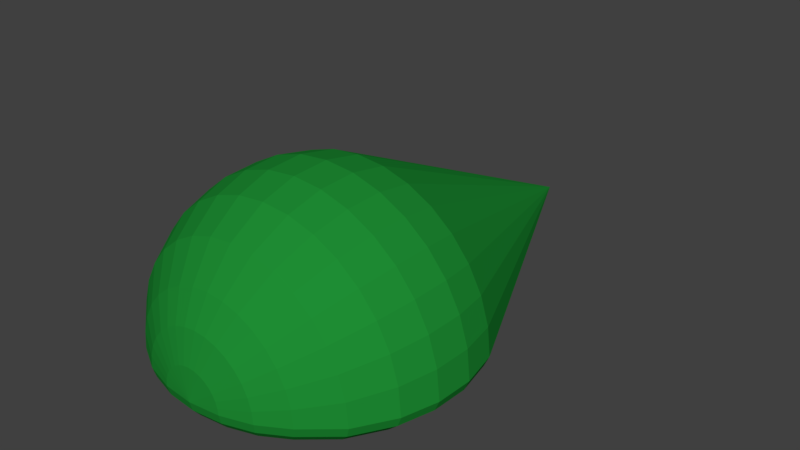 # Source: UserMarker.blend  (saved by Blender 2.79.0; exported with 4.5.12 LTS)
import bpy
from mathutils import Matrix  # noqa: F401  (used for matrix-valued properties, if any)

bpy.ops.wm.read_factory_settings(use_empty=True)
scene = bpy.context.scene
scene.name = 'Scene'

# ---- collections
col_collection_1 = bpy.data.collections.new('Collection 1'); scene.collection.children.link(col_collection_1)

# ---- materials (node trees are filled in below, after node groups)
mat_green = bpy.data.materials.new('Green')
mat_green.alpha_threshold = 0.0
mat_green.use_transparent_shadow = False
mat_green.diffuse_color = (0.01331, 0.2664, 0.03402, 1.0)
mat_green.roughness = 0.5
mat_green.specular_intensity = 0.7

# ---- material node trees

# ---- world
world_world = bpy.data.worlds.new('World'); scene.world = world_world
world_world.color = (0.05088, 0.05088, 0.05088)
world_world.use_sun_shadow = False
world_world.sun_shadow_jitter_overblur = 0.0
world_world.cycles.sampling_method = 'MANUAL'

# ---- meshes
me_cone = bpy.data.meshes.new('Cone')
me_cone.from_pydata([(0.1788, 0.7461, 0.6888), (0.5091, 0.6092, 0.6888), (0.8988, 0.02608, 0.6888), (-3.576e-07, -0.1527, 2.689), (-0.9164, -0.1527, 0.6888), (-2.384e-07, 0.7637, 0.6888), (-2.384e-07, 0.8145, 0.4413), (-2.384e-07, 0.4029, -0.4234), (0.1887, 0.7959, 0.4413), (0.187, 0.7874, 0.2016), (0.1748, 0.7263, -0.02217), (0.1479, 0.5907, -0.2513), (0.1084, 0.3922, -0.4234), (0.07466, 0.2226, -0.5234), (0.03806, 0.03865, -0.5803), (0.3507, 0.6939, 0.6888), (0.3701, 0.7408, 0.4413), (0.3668, 0.7329, 0.2016), (0.343, 0.6753, -0.02217), (0.2901, 0.5476, -0.2513), (0.2126, 0.3606, -0.4234), (0.1464, 0.2009, -0.5234), (0.07466, 0.02755, -0.5803), (0.5373, 0.6515, 0.4413), (0.5325, 0.6443, 0.2016), (0.4979, 0.5925, -0.02217), (0.4211, 0.4775, -0.2513), (0.3087, 0.3092, -0.4234), (0.2126, 0.1655, -0.5234), (0.1084, 0.00952, -0.5803), (0.648, 0.4953, 0.6888), (0.6839, 0.5312, 0.4413), (0.6778, 0.5251, 0.2016), (0.6337, 0.481, -0.02217), (0.536, 0.3833, -0.2513), (0.3928, 0.2402, -0.4234), (0.2706, 0.1179, -0.5234), (0.1379, -0.01474, -0.5803), (0.7619, 0.3564, 0.6888), (0.8042, 0.3846, 0.4413), (0.797, 0.3798, 0.2016), (0.7452, 0.3452, -0.02217), (0.6302, 0.2684, -0.2513), (0.4619, 0.156, -0.4234), (0.3182, 0.05992, -0.5234), (0.1622, -0.04431, -0.5803), (0.8466, 0.198, 0.6888), (0.8935, 0.2174, 0.4413), (0.8856, 0.2141, 0.2016), (0.828, 0.1903, -0.02217), (0.7003, 0.1374, -0.2513), (0.5133, 0.05992, -0.4234), (0.3536, -0.006245, -0.5234), (0.1802, -0.07803, -0.5803), (0.9486, 0.03599, 0.4413), (0.9401, 0.03431, 0.2016), (0.879, 0.02216, -0.02217), (0.7434, -0.004817, -0.2513), (0.5449, -0.04431, -0.4234), (0.3753, -0.07803, -0.5234), (0.1913, -0.1146, -0.5803), (0.9164, -0.1527, 0.6888), (0.9672, -0.1527, 0.4413), (0.9585, -0.1527, 0.2016), (0.8962, -0.1527, -0.02217), (0.758, -0.1527, -0.2513), (0.5556, -0.1527, -0.4234), (0.3827, -0.1527, -0.5234), (0.1951, -0.1527, -0.5803), (-2.384e-07, -0.1527, -0.5995), (-2.384e-07, -0.2698, -0.5347), (0.176, -0.2698, -0.5174), (0.3453, -0.2698, -0.466), (0.5013, -0.2698, -0.3758), (0.684, -0.2698, -0.2205), (0.8087, -0.2698, -0.01376), (0.865, -0.2698, 0.1882), (0.8728, -0.2698, 0.4045), (0.8269, -0.2698, 0.6278), (-0.8269, -0.2698, 0.6278), (-3.576e-07, -0.2698, 2.209), (-0.9672, -0.1527, 0.4413), (-0.9585, -0.1527, 0.2016), (-0.8962, -0.1527, -0.02217), (-0.758, -0.1527, -0.2513), (-0.5556, -0.1527, -0.4234), (-0.3827, -0.1527, -0.5234), (-0.1951, -0.1527, -0.5803), (-0.8988, 0.02608, 0.6888), (-0.9486, 0.03599, 0.4413), (-0.9401, 0.03431, 0.2016), (-0.879, 0.02216, -0.02217), (-0.7434, -0.004817, -0.2513), (-0.5449, -0.04431, -0.4234), (-0.3753, -0.07803, -0.5234), (-0.1913, -0.1146, -0.5803), (-0.8466, 0.198, 0.6888), (-0.8935, 0.2174, 0.4413), (-0.8856, 0.2141, 0.2016), (-0.828, 0.1903, -0.02217), (-0.7003, 0.1374, -0.2513), (-0.5133, 0.05992, -0.4234), (-0.3536, -0.006245, -0.5234), (-0.1802, -0.07803, -0.5803), (-0.7619, 0.3564, 0.6888), (-0.8042, 0.3846, 0.4413), (-0.797, 0.3798, 0.2016), (-0.7452, 0.3452, -0.02217), (-0.6302, 0.2684, -0.2513), (-0.4619, 0.156, -0.4234), (-0.3182, 0.05992, -0.5234), (-0.1622, -0.04431, -0.5803), (-0.648, 0.4953, 0.6888), (-0.6839, 0.5312, 0.4413), (-0.6778, 0.5251, 0.2016), (-0.6337, 0.481, -0.02217), (-0.536, 0.3833, -0.2513), (-0.3928, 0.2402, -0.4234), (-0.2706, 0.1179, -0.5234), (-0.1379, -0.01474, -0.5803), (-0.5091, 0.6092, 0.6888), (-0.5373, 0.6515, 0.4413), (-0.5325, 0.6443, 0.2016), (-0.4979, 0.5925, -0.02217), (-0.4211, 0.4775, -0.2513), (-0.3087, 0.3092, -0.4234), (-0.2126, 0.1655, -0.5234), (-0.1084, 0.00952, -0.5803), (-0.3507, 0.6939, 0.6888), (-0.3701, 0.7408, 0.4413), (-0.3668, 0.7329, 0.2016), (-0.343, 0.6753, -0.02217), (-0.2901, 0.5476, -0.2513), (-0.2126, 0.3606, -0.4234), (-0.1464, 0.2009, -0.5234), (-0.07466, 0.02755, -0.5803), (-0.1788, 0.7461, 0.6888), (-0.1887, 0.7959, 0.4413), (-0.187, 0.7874, 0.2016), (-0.1748, 0.7263, -0.02217), (-0.1479, 0.5907, -0.2513), (-0.1084, 0.3922, -0.4234), (-0.07466, 0.2226, -0.5234), (-0.03806, 0.03865, -0.5803), (-1.788e-07, 0.8058, 0.2016), (5.96e-08, 0.7435, -0.02217), (-5.96e-08, 0.6053, -0.2513), (-1.788e-07, 0.23, -0.5234), (-2.384e-07, 0.0424, -0.5803), (-3.576e-07, -0.2137, 2.47), (-0.8919, -0.2137, 0.6721), (0.8919, -0.2137, 0.6721), (0.9413, -0.2137, 0.4313), (0.9329, -0.2137, 0.198), (0.8723, -0.2137, -0.01987), (0.7377, -0.2137, -0.2429), (0.5407, -0.2137, -0.4103), (0.3725, -0.2137, -0.5077), (0.1899, -0.2137, -0.563), (-2.384e-07, -0.2137, -0.5817), (-3.576e-07, -0.3143, 1.887), (-0.7247, -0.3239, 0.5581), (0.7247, -0.3239, 0.5581), (0.7648, -0.3239, 0.3624), (0.758, -0.3239, 0.1729), (0.7088, -0.3239, -0.004148), (0.5994, -0.3239, -0.1854), (0.4394, -0.3239, -0.3214), (0.3026, -0.3239, -0.4005), (0.1543, -0.3239, -0.4455), (-2.384e-07, -0.3239, -0.4607), (-2.98e-07, -0.4008, 0.9687), (-0.381, -0.404, 0.3238), (0.381, -0.404, 0.3238), (0.4021, -0.404, 0.2209), (0.3985, -0.404, 0.1212), (0.3726, -0.404, 0.02817), (0.3152, -0.404, -0.06711), (-0.9413, -0.2137, 0.4313), (-0.9329, -0.2137, 0.198), (-0.8723, -0.2137, -0.01987), (-0.7377, -0.2137, -0.2429), (-0.5407, -0.2137, -0.4103), (-0.3725, -0.2137, -0.5077), (-0.1899, -0.2137, -0.563), (-2.98e-07, -0.3716, -0.3274), (0.1151, -0.3716, -0.316), (0.2257, -0.3716, -0.2825), (0.3277, -0.3716, -0.2235), (0.4471, -0.3716, -0.122), (0.5286, -0.3716, 0.01317), (0.5654, -0.3716, 0.1452), (0.5705, -0.3716, 0.2866), (0.5405, -0.3716, 0.4325), (-0.5405, -0.3716, 0.4325), (-3.576e-07, -0.3621, 1.473), (-0.8728, -0.2698, 0.4045), (-0.865, -0.2698, 0.1882), (-0.8087, -0.2698, -0.01376), (-0.684, -0.2698, -0.2205), (-0.5013, -0.2698, -0.3758), (-0.3453, -0.2698, -0.466), (-0.176, -0.2698, -0.5174), (0.231, -0.404, -0.1386), (0.1591, -0.404, -0.1802), (0.08111, -0.404, -0.2039), (-2.98e-07, -0.404, -0.2119), (-0.7648, -0.3239, 0.3624), (-0.758, -0.3239, 0.1729), (-0.7088, -0.3239, -0.004148), (-0.5994, -0.3239, -0.1854), (-0.4394, -0.3239, -0.3214), (-0.3026, -0.3239, -0.4005), (-0.1543, -0.3239, -0.4455), (-0.5705, -0.3716, 0.2866), (-0.5654, -0.3716, 0.1452), (-0.5286, -0.3716, 0.01317), (-0.4471, -0.3716, -0.122), (-0.3277, -0.3716, -0.2235), (-0.2257, -0.3716, -0.2825), (-0.1151, -0.3716, -0.316), (-0.4021, -0.404, 0.2209), (-0.3985, -0.404, 0.1212), (-0.3726, -0.404, 0.02817), (-0.3152, -0.404, -0.06711), (-0.231, -0.404, -0.1386), (-0.1591, -0.404, -0.1802), (-0.08112, -0.404, -0.2039), (-2.384e-07, -0.4231, 0.6158), (-0.2215, -0.4231, 0.215), (0.2215, -0.4231, 0.215), (0.2338, -0.4231, 0.1552), (0.2317, -0.4231, 0.09727), (0.2167, -0.4231, 0.04316), (0.1833, -0.4231, -0.01224), (0.1343, -0.4231, -0.05383), (0.09252, -0.4231, -0.07801), (0.04717, -0.4231, -0.09176), (-2.384e-07, -0.4231, -0.09641), (-0.2338, -0.4231, 0.1552), (-0.2317, -0.4231, 0.09727), (-0.2167, -0.4231, 0.04316), (-0.1833, -0.4231, -0.01224), (-0.1343, -0.4231, -0.05383), (-0.09252, -0.4231, -0.07801), (-0.04717, -0.4231, -0.09176)], [], [(5, 3, 0), (0, 3, 15), (15, 3, 1), (1, 3, 30), (30, 3, 38), (38, 3, 46), (46, 3, 2), (2, 3, 61), (4, 3, 88), (88, 3, 96), (96, 3, 104), (104, 3, 112), (112, 3, 120), (120, 3, 128), (128, 3, 136), (136, 3, 5), (146, 145, 10, 11), (7, 146, 11, 12), (147, 7, 12, 13), (148, 147, 13, 14), (69, 148, 14), (6, 5, 0, 8), (144, 6, 8, 9), (145, 144, 9, 10), (10, 9, 17, 18), (11, 10, 18, 19), (12, 11, 19, 20), (13, 12, 20, 21), (14, 13, 21, 22), (69, 14, 22), (8, 0, 15, 16), (9, 8, 16, 17), (22, 21, 28, 29), (69, 22, 29), (16, 15, 1, 23), (17, 16, 23, 24), (18, 17, 24, 25), (19, 18, 25, 26), (20, 19, 26, 27), (21, 20, 27, 28), (26, 25, 33, 34), (27, 26, 34, 35), (28, 27, 35, 36), (29, 28, 36, 37), (69, 29, 37), (23, 1, 30, 31), (24, 23, 31, 32), (25, 24, 32, 33), (69, 37, 45), (31, 30, 38, 39), (32, 31, 39, 40), (33, 32, 40, 41), (34, 33, 41, 42), (35, 34, 42, 43), (36, 35, 43, 44), (37, 36, 44, 45), (42, 41, 49, 50), (43, 42, 50, 51), (44, 43, 51, 52), (45, 44, 52, 53), (69, 45, 53), (39, 38, 46, 47), (40, 39, 47, 48), (41, 40, 48, 49), (69, 53, 60), (47, 46, 2, 54), (48, 47, 54, 55), (49, 48, 55, 56), (50, 49, 56, 57), (51, 50, 57, 58), (52, 51, 58, 59), (53, 52, 59, 60), (58, 57, 65, 66), (59, 58, 66, 67), (60, 59, 67, 68), (69, 60, 68), (54, 2, 61, 62), (55, 54, 62, 63), (56, 55, 63, 64), (57, 56, 64, 65), (84, 85, 182, 181), (67, 66, 156, 157), (61, 3, 149, 151), (4, 81, 178, 150), (83, 84, 181, 180), (66, 65, 155, 156), (82, 83, 180, 179), (65, 64, 154, 155), (69, 68, 158, 159), (81, 82, 179, 178), (64, 63, 153, 154), (63, 62, 152, 153), (3, 4, 150, 149), (62, 61, 151, 152), (86, 87, 184, 183), (87, 69, 159, 184), (85, 86, 183, 182), (68, 67, 157, 158), (86, 85, 93, 94), (87, 86, 94, 95), (69, 87, 95), (81, 4, 88, 89), (82, 81, 89, 90), (83, 82, 90, 91), (84, 83, 91, 92), (85, 84, 92, 93), (91, 90, 98, 99), (92, 91, 99, 100), (93, 92, 100, 101), (94, 93, 101, 102), (95, 94, 102, 103), (69, 95, 103), (89, 88, 96, 97), (90, 89, 97, 98), (103, 102, 110, 111), (69, 103, 111), (97, 96, 104, 105), (98, 97, 105, 106), (99, 98, 106, 107), (100, 99, 107, 108), (101, 100, 108, 109), (102, 101, 109, 110), (108, 107, 115, 116), (109, 108, 116, 117), (110, 109, 117, 118), (111, 110, 118, 119), (69, 111, 119), (105, 104, 112, 113), (106, 105, 113, 114), (107, 106, 114, 115), (69, 119, 127), (113, 112, 120, 121), (114, 113, 121, 122), (115, 114, 122, 123), (116, 115, 123, 124), (117, 116, 124, 125), (118, 117, 125, 126), (119, 118, 126, 127), (124, 123, 131, 132), (125, 124, 132, 133), (126, 125, 133, 134), (127, 126, 134, 135), (69, 127, 135), (121, 120, 128, 129), (122, 121, 129, 130), (123, 122, 130, 131), (69, 135, 143), (129, 128, 136, 137), (130, 129, 137, 138), (131, 130, 138, 139), (132, 131, 139, 140), (133, 132, 140, 141), (134, 133, 141, 142), (135, 134, 142, 143), (141, 140, 146, 7), (142, 141, 7, 147), (143, 142, 147, 148), (69, 143, 148), (137, 136, 5, 6), (138, 137, 6, 144), (139, 138, 144, 145), (140, 139, 145, 146), (242, 243, 244, 245, 238, 237, 236, 235, 234, 233, 232, 231, 230, 228, 229, 239, 240, 241), (151, 149, 80, 78), (182, 183, 201, 200), (149, 150, 79, 80), (158, 157, 72, 71), (181, 182, 200, 199), (157, 156, 73, 72), (184, 159, 70, 202), (180, 181, 199, 198), (156, 155, 74, 73), (179, 180, 198, 197), (155, 154, 75, 74), (178, 179, 197, 196), (154, 153, 76, 75), (153, 152, 77, 76), (159, 158, 71, 70), (150, 178, 196, 79), (152, 151, 78, 77), (183, 184, 202, 201), (79, 196, 207, 161), (201, 202, 213, 212), (74, 75, 165, 166), (78, 80, 160, 162), (200, 201, 212, 211), (73, 74, 166, 167), (199, 200, 211, 210), (72, 73, 167, 168), (202, 70, 170, 213), (198, 199, 210, 209), (71, 72, 168, 169), (80, 79, 161, 160), (197, 198, 209, 208), (196, 197, 208, 207), (77, 78, 162, 163), (76, 77, 163, 164), (70, 71, 169, 170), (75, 76, 164, 165), (169, 168, 187, 186), (170, 169, 186, 185), (168, 167, 188, 187), (161, 207, 214, 194), (212, 213, 220, 219), (167, 166, 189, 188), (162, 160, 195, 193), (211, 212, 219, 218), (166, 165, 190, 189), (210, 211, 218, 217), (165, 164, 191, 190), (213, 170, 185, 220), (209, 210, 217, 216), (164, 163, 192, 191), (208, 209, 216, 215), (163, 162, 193, 192), (207, 208, 215, 214), (160, 161, 194, 195), (191, 192, 174, 175), (190, 191, 175, 176), (185, 186, 205, 206), (194, 214, 221, 172), (219, 220, 227, 226), (189, 190, 176, 177), (193, 195, 171, 173), (218, 219, 226, 225), (188, 189, 177, 203), (217, 218, 225, 224), (187, 188, 203, 204), (220, 185, 206, 227), (216, 217, 224, 223), (186, 187, 204, 205), (195, 194, 172, 171), (215, 216, 223, 222), (192, 193, 173, 174), (214, 215, 222, 221), (225, 226, 244, 243), (174, 173, 230, 231), (224, 225, 243, 242), (171, 172, 229, 228), (227, 206, 238, 245), (223, 224, 242, 241), (205, 204, 236, 237), (204, 203, 235, 236), (222, 223, 241, 240), (221, 222, 240, 239), (203, 177, 234, 235), (177, 176, 233, 234), (206, 205, 237, 238), (176, 175, 232, 233), (172, 221, 239, 229), (226, 227, 245, 244), (175, 174, 231, 232), (173, 171, 228, 230)])
me_cone.materials.append(mat_green)
me_cone.use_remesh_preserve_volume = False
me_cone.use_remesh_preserve_attributes = False
me_cone.use_mirror_vertex_groups = False
me_cone.update()

# ---- objects
ob_usermarker = bpy.data.objects.new('UserMarker', me_cone)

# ---- transforms, parenting, visibility, modifiers, constraints
ob_usermarker.location = (-0.05514, -0.08052, 1.924)
ob_usermarker.rotation_euler = (1.571, 0.0, 3.142)
ob_usermarker.scale = (0.1, 0.1, 0.1)
ob_usermarker.lineart.crease_threshold = 0.0

# ---- collection membership
col_collection_1.objects.link(ob_usermarker)

# ---- scene / render settings (as saved in the file)
scene.frame_start = 1; scene.frame_end = 250; scene.frame_set(2)
scene.render.engine = 'BLENDER_EEVEE_NEXT'
scene.render.resolution_percentage = 50
scene.render.dither_intensity = 0.0
scene.cycles.use_denoising = False
scene.cycles.samples = 128
scene.cycles.sampling_pattern = 'TABULATED_SOBOL'
scene.cycles.use_adaptive_sampling = False
scene.cycles.use_light_tree = False
scene.cycles.blur_glossy = 0.0
scene.cycles.sample_clamp_indirect = 0.0
scene.view_settings.view_transform = 'Standard'
bpy.context.view_layer.update()

# ---- added for rendering (the .blend has no active camera and no usable light): camera, sun
cam_auto = bpy.data.cameras.new('AutoCamera')
cam_auto.lens = 50.0
cam_auto.sensor_width = 36.0
cam_auto.clip_end = 1000.0
ob_auto_camera = bpy.data.objects.new('AutoCamera', cam_auto)
scene.collection.objects.link(ob_auto_camera)
ob_auto_camera.location = (0.315944, -0.421348, 2.24025)
ob_auto_camera.rotation_euler = (1.09748, -7.21219e-08, 0.694738)
scene.camera = ob_auto_camera
light_auto_sun = bpy.data.lights.new('AutoSun', 'SUN')
light_auto_sun.energy = 3.0
light_auto_sun.angle = 0.0523599
ob_auto_sun = bpy.data.objects.new('AutoSun', light_auto_sun)
scene.collection.objects.link(ob_auto_sun)
ob_auto_sun.rotation_euler = (0.872665, 0.174533, 0.523599)
bpy.context.view_layer.update()
